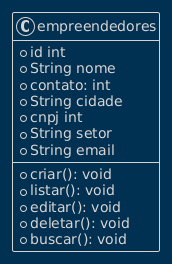

The diagram above was rendered by PlantUML. Its source (embedded in the PNG):
@startuml
!theme blueprint

class empreendedores {
  +id int
  +String nome
  +contato: int
  +String cidade
  +cnpj int
  +String setor
  +String email
  +criar(): void
  +listar(): void
  +editar(): void
  +deletar(): void
  +buscar(): void

}
@enduml